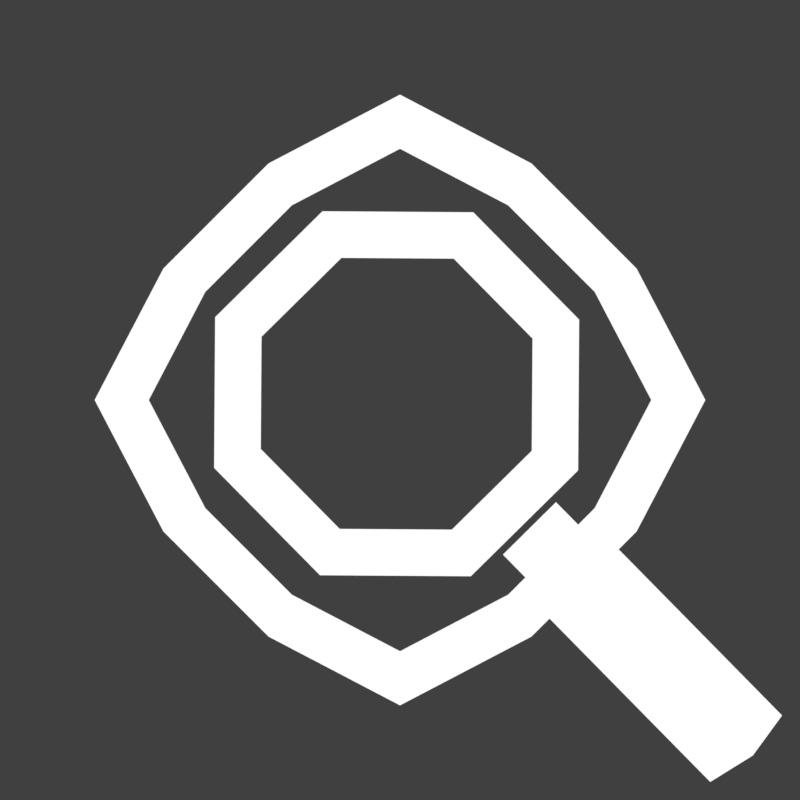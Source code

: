 # Source: icons.blend  (saved by Blender 2.82.7; exported with 4.5.12 LTS)
import bpy
from mathutils import Matrix  # noqa: F401  (used for matrix-valued properties, if any)

bpy.ops.wm.read_factory_settings(use_empty=True)
scene = bpy.context.scene
scene.name = 'Scene'

# ---- collections
col_editicon = bpy.data.collections.new('editIcon'); scene.collection.children.link(col_editicon)
col_viewicon = bpy.data.collections.new('viewIcon'); scene.collection.children.link(col_viewicon)

# ---- materials (node trees are filled in below, after node groups)
mat_material_001 = bpy.data.materials.new('Material.001')
mat_material_001.use_transparent_shadow = False
mat_material = bpy.data.materials.new('Material')
mat_material.surface_render_method = 'BLENDED'
mat_material.blend_method = 'BLEND'

# ---- material node trees
mat_material_001.use_nodes = True; mat_material_001.node_tree.nodes.clear()
_N = mat_material_001.node_tree.nodes; _L = mat_material_001.node_tree.links
n0 = _N.new('ShaderNodeOutputMaterial'); n0.name = 'Material Output'; n0.location = (300, 300)
n1 = _N.new('ShaderNodeEmission'); n1.name = 'Emission'; n1.location = (10, 300)
_L.new(n1.outputs[0], n0.inputs[0])
n0.is_active_output = True
mat_material.use_nodes = True; mat_material.node_tree.nodes.clear()
_N = mat_material.node_tree.nodes; _L = mat_material.node_tree.links
n0 = _N.new('ShaderNodeOutputMaterial'); n0.name = 'Material Output'; n0.location = (483, 300)
n0.target = 'CYCLES'
n1 = _N.new('ShaderNodeBsdfTransparent'); n1.name = 'Transparent BSDF'; n1.location = (43, 122)
n2 = _N.new('ShaderNodeEmission'); n2.name = 'Emission'; n2.location = (-46, 328)
n2.inputs[0].default_value = (0.0, 0.0, 0.0, 1.0)
n3 = _N.new('ShaderNodeMixShader'); n3.name = 'Mix Shader'; n3.location = (253, 288)
n3.inputs[0].default_value = 0.3
n4 = _N.new('ShaderNodeOutputMaterial'); n4.name = 'Material Output.001'; n4.location = (0, 0)
n4.target = 'EEVEE'
n5 = _N.new('ShaderNodeMixShader'); n5.name = 'Mix Shader.001'; n5.location = (0, 0)
n5.label = 'Disable Shadow'
n5.hide = True
n6 = _N.new('ShaderNodeLightPath'); n6.name = 'Light Path'; n6.location = (0, 0)
n6.hide = True
n7 = _N.new('ShaderNodeBsdfTransparent'); n7.name = 'Transparent BSDF.001'; n7.location = (0, 0)
n7.hide = True
_L.new(n3.outputs[0], n0.inputs[0])
_L.new(n2.outputs[0], n3.inputs[2])
_L.new(n1.outputs[0], n3.inputs[1])
_L.new(n3.outputs[0], n5.inputs[1])
_L.new(n5.outputs[0], n4.inputs[0])
_L.new(n6.outputs[1], n5.inputs[0])
_L.new(n7.outputs[0], n5.inputs[2])
n0.is_active_output = True

# ---- world
world_world = bpy.data.worlds.new('World'); scene.world = world_world
world_world.color = (0.05088, 0.05088, 0.05088)
world_world.use_sun_shadow = False
world_world.sun_shadow_jitter_overblur = 0.0

# ---- cameras
cam_iconcamera = bpy.data.cameras.new('iconcamera')
cam_iconcamera.type = 'ORTHO'
cam_iconcamera.ortho_scale = 2.62
cam_pegcamera = bpy.data.cameras.new('pegcamera')
cam_pegcamera.type = 'ORTHO'
cam_pegcamera.ortho_scale = 21.33

# ---- meshes
me_circle = bpy.data.meshes.new('Circle')
me_circle.from_pydata([(-0.3841, 0.9233, 0.0), (-0.9245, 0.3812, 0.0), (-0.9233, -0.3841, 0.0), (-0.3812, -0.9245, 0.0), (0.3841, -0.9233, 0.0), (0.9245, -0.3812, 0.0), (0.9233, 0.3841, 0.0), (0.3812, 0.9245, 0.0), (-0.286, 0.6873, 0.0), (-0.6882, 0.2838, 0.0), (-0.6873, -0.286, 0.0), (-0.2838, -0.6882, 0.0), (0.286, -0.6873, 0.0), (0.6882, -0.2838, 0.0), (0.6873, 0.286, 0.0), (0.2838, 0.6882, 0.0), (-0.1879, -0.9605, 0.0), (0.1908, -0.9593, 0.0), (-0.1879, -1.165, 0.0), (0.1908, -1.164, 0.0), (-0.2467, -1.198, 0.0), (0.2497, -1.197, 0.0), (-0.2467, -2.521, 0.0), (0.2497, -2.536, 0.0), (0.001466, -1.251, 0.0), (0.001466, -2.577, 0.0), (-0.001164, -0.9599, 0.0), (-0.001164, -1.208, 0.0)], [], [(2, 1, 9, 10), (7, 6, 14, 15), (5, 4, 12, 13), (3, 2, 10, 11), (1, 0, 8, 9), (0, 7, 15, 8), (6, 5, 13, 14), (4, 3, 11, 12), (26, 17, 19, 27), (24, 21, 23, 25), (20, 24, 25, 22), (16, 26, 27, 18)])
_uv = me_circle.uv_layers.new(name='UVMap')
_uv.uv.foreach_set('vector', [0.0, 0.0, 0.0, 0.0, 0.0, 0.0, 0.0, 0.0, 0.0, 0.0, 0.0, 0.0, 0.0, 0.0, 0.0, 0.0, 0.0, 0.0, 0.0, 0.0, 0.0, 0.0, 0.0, 0.0, 0.0, 0.0, 0.0, 0.0, 0.0, 0.0, 0.0, 0.0, 0.0, 0.0, 0.0, 0.0, 0.0, 0.0, 0.0, 0.0, 0.0, 0.0, 0.0, 0.0, 0.0, 0.0, 0.0, 0.0, 0.0, 0.0, 0.0, 0.0, 0.0, 0.0, 0.0, 0.0, 0.0, 0.0, 0.0, 0.0, 0.0, 0.0, 0.0, 0.0, 0.0, 0.0, 0.0, 0.0, 0.0, 0.0, 0.0, 0.0, 0.0, 0.0, 0.0, 0.0, 0.0, 0.0, 0.0, 0.0, 0.0, 0.0, 0.0, 0.0, 0.0, 0.0, 0.0, 0.0, 0.0, 0.0, 0.0, 0.0, 0.0, 0.0, 0.0, 0.0])
me_circle.materials.append(mat_material_001)
me_circle.use_remesh_fix_poles = True
me_circle.use_remesh_preserve_attributes = False
me_circle.use_mirror_vertex_groups = False
me_circle.update()
me_cube = bpy.data.meshes.new('Cube')
me_cube.from_pydata([(-0.6095, -0.6095, -0.6095), (-0.6095, -0.6095, 0.6095), (-0.6095, 0.6095, -0.6095), (-0.6095, 0.6095, 0.6095), (0.6095, -0.6095, -0.6095), (0.6095, -0.6095, 0.6095), (0.6095, 0.6095, -0.6095), (0.6095, 0.6095, 0.6095), (-0.6095, -20.16, -0.6095), (-0.6095, -20.16, 0.6095), (-0.6095, -18.94, -0.6095), (-0.6095, -18.94, 0.6095), (0.6095, -20.16, -0.6095), (0.6095, -20.16, 0.6095), (0.6095, -18.94, -0.6095), (0.6095, -18.94, 0.6095), (-0.6095, -20.16, 0.5224), (-0.6095, -18.94, 0.5224), (0.6095, -18.94, 0.5224), (0.6095, -20.16, 0.5224)], [], [(0, 1, 3, 2), (2, 3, 7, 6), (6, 7, 5, 4), (4, 5, 1, 0), (2, 6, 4, 0), (7, 3, 1, 5), (16, 9, 11, 17), (17, 11, 15, 18), (18, 15, 13, 19), (19, 13, 9, 16), (10, 14, 12, 8), (15, 11, 9, 13), (12, 19, 16, 8), (14, 18, 19, 12), (10, 17, 18, 14), (8, 16, 17, 10)])
_uv = me_cube.uv_layers.new(name='UVMap')
_uv.uv.foreach_set('vector', [0.375, 0.0, 0.625, 0.0, 0.625, 0.25, 0.375, 0.25, 0.375, 0.25, 0.625, 0.25, 0.625, 0.5, 0.375, 0.5, 0.375, 0.5, 0.625, 0.5, 0.625, 0.75, 0.375, 0.75, 0.375, 0.75, 0.625, 0.75, 0.625, 1.0, 0.375, 1.0, 0.125, 0.5, 0.375, 0.5, 0.375, 0.75, 0.125, 0.75, 0.625, 0.5, 0.875, 0.5, 0.875, 0.75, 0.625, 0.75, 0.5, 0.0, 0.625, 0.0, 0.625, 0.25, 0.5, 0.25, 0.5, 0.25, 0.625, 0.25, 0.625, 0.5, 0.5, 0.5, 0.5, 0.5, 0.625, 0.5, 0.625, 0.75, 0.5, 0.75, 0.5, 0.75, 0.625, 0.75, 0.625, 1.0, 0.5, 1.0, 0.125, 0.5, 0.375, 0.5, 0.375, 0.75, 0.125, 0.75, 0.625, 0.5, 0.875, 0.5, 0.875, 0.75, 0.625, 0.75, 0.375, 0.75, 0.5, 0.75, 0.5, 1.0, 0.375, 1.0, 0.375, 0.5, 0.5, 0.5, 0.5, 0.75, 0.375, 0.75, 0.375, 0.25, 0.5, 0.25, 0.5, 0.5, 0.375, 0.5, 0.375, 0.0, 0.5, 0.0, 0.5, 0.25, 0.375, 0.25])
me_cube.materials.append(mat_material)
me_cube.use_remesh_fix_poles = True
me_cube.use_remesh_preserve_attributes = False
me_cube.use_mirror_vertex_groups = False
me_cube.update()
me_plane = bpy.data.meshes.new('Plane')
me_plane.from_pydata([(-0.8228, -0.8228, 0.0), (0.8228, -0.8228, 0.0), (-0.8228, 0.8228, 0.0), (0.8228, 0.8228, 0.0), (-0.8228, -0.8228, 1.872), (0.8228, -0.8228, 1.872), (-0.8228, 0.8228, 1.872), (0.8228, 0.8228, 1.872), (-1.0, 1.0, 0.0), (-1.0, -1.0, 0.0), (1.0, -1.0, 0.0), (1.0, 1.0, 0.0), (-1.0, 1.0, 1.872), (-1.0, -1.0, 1.872), (1.0, -1.0, 1.872), (1.0, 1.0, 1.872)], [], [(5, 7, 3, 1), (2, 3, 7, 6), (11, 8, 12, 15), (9, 10, 14, 13), (10, 11, 15, 14), (8, 9, 13, 12), (2, 0, 9, 8), (0, 1, 10, 9), (1, 3, 11, 10), (3, 2, 8, 11), (4, 6, 12, 13), (5, 4, 13, 14), (7, 5, 14, 15), (6, 7, 15, 12), (4, 5, 1, 0), (6, 4, 0, 2)])
_uv = me_plane.uv_layers.new(name='UVMap')
_uv.uv.foreach_set('vector', [0.0, 0.0, 0.0, 0.0, 0.0, 0.0, 0.0, 0.0, 0.1179, 0.8821, 0.8821, 0.8821, 0.8821, 0.8821, 0.1179, 0.8821, 1.0, 1.0, 0.0, 1.0, 0.0, 1.0, 1.0, 1.0, 0.0, 0.0, 1.0, 0.0, 1.0, 0.0, 0.0, 0.0, 1.0, 0.0, 1.0, 1.0, 1.0, 1.0, 1.0, 0.0, 0.0, 1.0, 0.0, 0.0, 0.0, 0.0, 0.0, 1.0, 0.1179, 0.8821, 0.1179, 0.1179, 0.0, 0.0, 0.0, 1.0, 0.1179, 0.1179, 0.8821, 0.1179, 1.0, 0.0, 0.0, 0.0, 0.8821, 0.1179, 0.8821, 0.8821, 1.0, 1.0, 1.0, 0.0, 0.8821, 0.8821, 0.1179, 0.8821, 0.0, 1.0, 1.0, 1.0, 0.1179, 0.1179, 0.1179, 0.8821, 0.0, 1.0, 0.0, 0.0, 0.8821, 0.1179, 0.1179, 0.1179, 0.0, 0.0, 1.0, 0.0, 0.8821, 0.8821, 0.8821, 0.1179, 1.0, 0.0, 1.0, 1.0, 0.1179, 0.8821, 0.8821, 0.8821, 1.0, 1.0, 0.0, 1.0, 0.0, 0.0, 0.0, 0.0, 0.0, 0.0, 0.0, 0.0, 0.0, 0.0, 0.0, 0.0, 0.0, 0.0, 0.0, 0.0])
me_plane.materials.append(mat_material_001)
me_plane.use_remesh_fix_poles = True
me_plane.use_remesh_preserve_attributes = False
me_plane.use_mirror_vertex_groups = False
me_plane.update()
me_cube_001 = bpy.data.meshes.new('Cube.001')
me_cube_001.from_pydata([(-0.3009, -1.0, -1.0), (-0.3009, -1.0, 1.0), (-0.3009, 1.0, -1.0), (-0.3009, 1.0, 1.0), (0.3009, -1.0, -1.0), (0.3009, -1.0, 1.0), (0.3009, 1.0, -1.0), (0.3009, 1.0, 1.0)], [], [(0, 1, 3, 2), (2, 3, 7, 6), (6, 7, 5, 4), (4, 5, 1, 0), (2, 6, 4, 0), (7, 3, 1, 5)])
_uv = me_cube_001.uv_layers.new(name='UVMap')
_uv.uv.foreach_set('vector', [0.375, 0.0, 0.625, 0.0, 0.625, 0.25, 0.375, 0.25, 0.375, 0.25, 0.625, 0.25, 0.625, 0.5, 0.375, 0.5, 0.375, 0.5, 0.625, 0.5, 0.625, 0.75, 0.375, 0.75, 0.375, 0.75, 0.625, 0.75, 0.625, 1.0, 0.375, 1.0, 0.125, 0.5, 0.375, 0.5, 0.375, 0.75, 0.125, 0.75, 0.625, 0.5, 0.875, 0.5, 0.875, 0.75, 0.625, 0.75])
me_cube_001.use_remesh_fix_poles = True
me_cube_001.use_remesh_preserve_attributes = False
me_cube_001.use_mirror_vertex_groups = False
me_cube_001.update()
me_plane_002 = bpy.data.meshes.new('Plane.002')
me_plane_002.from_pydata([(-0.6307, -0.1998, 0.0), (1.061, -0.1998, 0.0), (-0.6307, 0.1998, 0.0), (1.061, 0.1998, 0.0), (-1.0, 0.0, 0.0), (0.9099, 0.0, 0.0), (-0.5083, -0.1998, 0.0), (-0.5083, 0.1998, 0.0), (-0.6989, 0.0, 0.0), (-0.4515, -0.1998, 0.0), (-0.4515, 0.1998, 0.0), (-0.6421, 0.0, 0.0), (1.134, -0.1998, 0.0), (1.134, 0.1998, 0.0), (0.9822, 0.0, 0.0), (1.349, -0.1998, 0.0), (1.349, 0.1998, 0.0), (1.197, 0.0, 0.0), (1.404, -0.1998, 0.0), (1.404, 0.1998, 0.0), (1.252, 0.0, 0.0), (1.564, 0.0, 0.0)], [], [(11, 5, 3, 10), (9, 1, 5, 11), (0, 6, 8, 4), (4, 8, 7, 2), (12, 14, 17, 15), (14, 13, 16, 17), (20, 18, 21, 19)])
_uv = me_plane_002.uv_layers.new(name='UVMap')
_uv.uv.foreach_set('vector', [0.75, 0.5, 1.0, 0.5, 1.0, 1.0, 0.75, 1.0, 0.75, 0.0, 1.0, 0.0, 1.0, 0.5, 0.75, 0.5, 0.0, 0.0, 0.5, 0.0, 0.5, 0.5, 0.0, 0.5, 0.0, 0.5, 0.5, 0.5, 0.5, 1.0, 0.0, 1.0, 0.0, 0.0, 0.0, 0.0, 0.0, 0.0, 0.0, 0.0, 0.0, 0.0, 0.0, 0.0, 0.0, 0.0, 0.0, 0.0, 0.0, 0.0, 0.0, 0.0, 0.0, 0.0, 0.0, 0.0])
me_plane_002.materials.append(mat_material_001)
me_plane_002.use_remesh_fix_poles = True
me_plane_002.use_remesh_preserve_attributes = False
me_plane_002.use_mirror_vertex_groups = False
me_plane_002.update()
me_cube_002 = bpy.data.meshes.new('Cube.002')
me_cube_002.from_pydata([(-0.2951, -1.0, -1.0), (-0.2951, -1.0, 1.0), (-0.2951, 1.0, -1.0), (-0.2951, 1.0, 1.0), (0.2951, -1.0, -1.0), (0.2951, -1.0, 1.0), (0.2951, 1.0, -1.0), (0.2951, 1.0, 1.0)], [], [(0, 1, 3, 2), (2, 3, 7, 6), (6, 7, 5, 4), (4, 5, 1, 0), (2, 6, 4, 0), (7, 3, 1, 5)])
_uv = me_cube_002.uv_layers.new(name='UVMap')
_uv.uv.foreach_set('vector', [0.375, 0.0, 0.625, 0.0, 0.625, 0.25, 0.375, 0.25, 0.375, 0.25, 0.625, 0.25, 0.625, 0.5, 0.375, 0.5, 0.375, 0.5, 0.625, 0.5, 0.625, 0.75, 0.375, 0.75, 0.375, 0.75, 0.625, 0.75, 0.625, 1.0, 0.375, 1.0, 0.125, 0.5, 0.375, 0.5, 0.375, 0.75, 0.125, 0.75, 0.625, 0.5, 0.875, 0.5, 0.875, 0.75, 0.625, 0.75])
me_cube_002.use_remesh_fix_poles = True
me_cube_002.use_remesh_preserve_attributes = False
me_cube_002.use_mirror_vertex_groups = False
me_cube_002.update()

# ---- objects
ob_empty = bpy.data.objects.new('Empty', None)
ob_vomiticecream = bpy.data.objects.new('vomitIcecream', me_circle)
ob_camera = bpy.data.objects.new('Camera', cam_iconcamera)
ob_camera_001 = bpy.data.objects.new('Camera.001', cam_pegcamera)
ob_cube = bpy.data.objects.new('Cube', me_cube)
ob_border = bpy.data.objects.new('border', me_plane)
ob_bool_001 = bpy.data.objects.new('bool.001', me_cube_001)
ob_pen = bpy.data.objects.new('pen', me_plane_002)
ob_border_001 = bpy.data.objects.new('border.001', me_plane)
ob_bool = bpy.data.objects.new('bool', me_cube_002)

# ---- transforms, parenting, visibility, modifiers, constraints
ob_empty.location = (65.21, 24.89, 0.0)
ob_empty.scale = (42.11, 42.11, 42.11)
ob_empty.empty_display_type = 'IMAGE'
ob_empty.empty_display_size = 5.0
ob_empty.lineart.crease_threshold = 0.0
ob_vomiticecream.parent = ob_border_001
ob_vomiticecream.matrix_parent_inverse = Matrix(((1.0, -0.0, 0.0, -4.288), (-0.0, 1.0, -0.0, 0.0), (0.0, -0.0, 1.0, -0.0), (-0.0, 0.0, -0.0, 1.0)))
ob_vomiticecream.location = (4.277, 0.02045, 0.0)
ob_vomiticecream.rotation_euler = (0.0, 0.0, 0.7771)
ob_vomiticecream.scale = (0.6452, 0.6452, 0.6452)
ob_vomiticecream.lineart.crease_threshold = 0.0
ob_camera.location = (0.0, 0.0, 21.33)
ob_camera.lock_location = (True, True, True)
ob_camera.lock_rotation = (True, True, True)
ob_camera.lineart.crease_threshold = 0.0
ob_camera_001.location = (10.74, 30.69, 21.33)
ob_camera_001.scale = (1.311, 1.311, 1.311)
ob_camera_001.lineart.crease_threshold = 0.0
ob_cube.location = (8.968, 40.48, 0.0)
ob_cube.visible_shadow = False
ob_cube.lineart.crease_threshold = 0.0
_m = ob_cube.modifiers.new('Bevel.001', 'BEVEL')
_m.width = 100.0
_m.width_pct = 100.0
_m.segments = 3
_m.limit_method = 'NONE'
_m.offset_type = 'PERCENT'
_m.profile = 0.3838
_m = ob_cube.modifiers.new('Array', 'ARRAY')
_m.count = 3
_m.constant_offset_displace = (0.0, 0.0, 0.0)
_m.relative_offset_displace = (1.44, 0.0, 0.0)
ob_border.location = (2.611, -10.26, 0.0)
ob_border.lineart.crease_threshold = 0.0
_m = ob_border.modifiers.new('Bevel', 'BEVEL')
_m.width = 100.0
_m.width_pct = 100.0
_m.segments = 3
_m.limit_method = 'NONE'
_m.offset_type = 'PERCENT'
_m.profile = 0.3838
_m = ob_border.modifiers.new('Boolean', 'BOOLEAN')
_m.object = ob_bool_001
_m.solver = 'FAST'
ob_bool_001.parent = ob_border
ob_bool_001.matrix_parent_inverse = Matrix(((1.0, -0.0, 0.0, 0.7423), (-0.0, 1.0, -0.0, 1.999), (-0.0, 0.0, 1.0, -0.0), (-0.0, 0.0, -0.0, 1.0)))
ob_bool_001.location = (0.159, -1.111, 0.0)
ob_bool_001.rotation_euler = (0.0, -0.0, -0.7854)
ob_bool_001.scale = (1.0, 1.0, 3.629)
ob_bool_001.hide_render = True
ob_bool_001.display_type = 'WIRE'
ob_bool_001.lineart.crease_threshold = 0.0
ob_pen.parent = ob_border
ob_pen.matrix_parent_inverse = Matrix(((1.0, -0.0, 0.0, 0.7423), (-0.0, 1.0, -0.0, 1.999), (-0.0, 0.0, 1.0, -0.0), (-0.0, 0.0, -0.0, 1.0)))
ob_pen.location = (-0.6, -1.873, 0.0)
ob_pen.rotation_euler = (0.0, -0.0, 0.7854)
ob_pen.lineart.crease_threshold = 0.0
ob_border_001.location = (0.0, 0.0, 0.0)
ob_border_001.lineart.crease_threshold = 0.0
_m = ob_border_001.modifiers.new('Bevel', 'BEVEL')
_m.width = 100.0
_m.width_pct = 100.0
_m.segments = 3
_m.limit_method = 'NONE'
_m.offset_type = 'PERCENT'
_m.profile = 0.3838
_m = ob_border_001.modifiers.new('Boolean', 'BOOLEAN')
_m.object = ob_bool
_m.solver = 'FAST'
ob_bool.parent = ob_border_001
ob_bool.matrix_parent_inverse = Matrix(((1.0, -0.0, 0.0, 0.7423), (-0.0, 1.0, -0.0, 1.999), (-0.0, 0.0, 1.0, -0.0), (-0.0, 0.0, -0.0, 1.0)))
ob_bool.location = (0.4473, -3.205, 0.0)
ob_bool.rotation_euler = (0.0, -0.0, 0.7854)
ob_bool.scale = (1.0, 1.0, 3.629)
ob_bool.hide_render = True
ob_bool.display_type = 'WIRE'
ob_bool.lineart.crease_threshold = 0.0

# ---- collection membership
scene.collection.objects.link(ob_empty)
scene.collection.objects.link(ob_vomiticecream)
scene.collection.objects.link(ob_camera)
scene.collection.objects.link(ob_camera_001)
scene.collection.objects.link(ob_cube)
col_editicon.objects.link(ob_border)
col_editicon.objects.link(ob_bool_001)
col_editicon.objects.link(ob_pen)
col_viewicon.objects.link(ob_border_001)
col_viewicon.objects.link(ob_bool)

# ---- scene / render settings (as saved in the file)
scene.camera = ob_camera
scene.frame_start = 1; scene.frame_end = 3; scene.frame_set(3)
scene.render.engine = 'BLENDER_EEVEE_NEXT'
scene.render.resolution_x = 256
scene.render.resolution_y = 256
scene.render.dither_intensity = 0.0
scene.render.film_transparent = True
scene.cycles.use_denoising = False
scene.cycles.samples = 128
scene.cycles.sampling_pattern = 'TABULATED_SOBOL'
scene.cycles.use_adaptive_sampling = False
scene.cycles.use_light_tree = False
scene.view_settings.view_transform = 'Standard'
bpy.context.view_layer.update()
